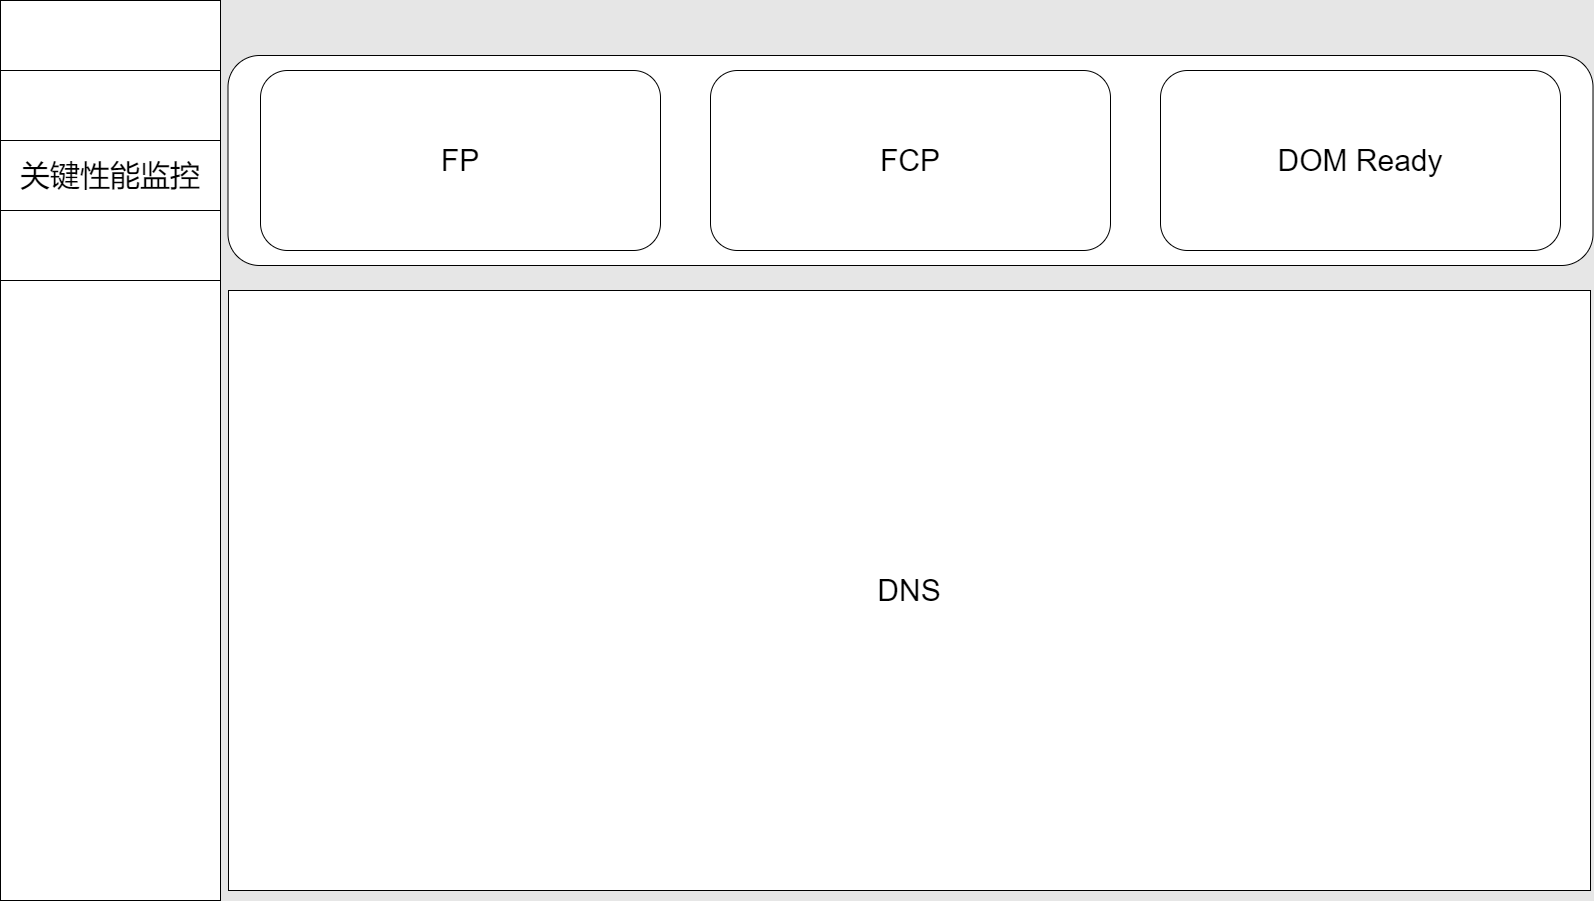

The diagram above was exported from draw.io. Its source (the exported page's mxGraphModel, read from the mxfile embedded in the PNG):
<mxGraphModel dx="1038" dy="556" grid="1" gridSize="10" guides="1" tooltips="1" connect="1" arrows="1" fold="1" page="1" pageScale="1" pageWidth="1600" pageHeight="900" background="#E6E6E6" math="0" shadow="0">
  <root>
    <mxCell id="0" />
    <mxCell id="1" parent="0" />
    <mxCell id="7nOHaNozugWScc_BQvX0-1" value="" style="rounded=1;whiteSpace=wrap;html=1;strokeWidth=1;fillColor=default;" parent="1" vertex="1">
      <mxGeometry x="227.5" y="55" width="1365" height="210" as="geometry" />
    </mxCell>
    <mxCell id="7nOHaNozugWScc_BQvX0-4" value="" style="rounded=0;whiteSpace=wrap;html=1;strokeWidth=1;fillColor=default;" parent="1" vertex="1">
      <mxGeometry width="220" height="900" as="geometry" />
    </mxCell>
    <mxCell id="7nOHaNozugWScc_BQvX0-7" value="" style="rounded=0;whiteSpace=wrap;html=1;strokeWidth=1;fillColor=none;" parent="1" vertex="1">
      <mxGeometry y="70" width="220" height="70" as="geometry" />
    </mxCell>
    <mxCell id="7nOHaNozugWScc_BQvX0-8" value="&lt;span style=&quot;font-size: 30px;&quot;&gt;关键性能监控&lt;/span&gt;" style="rounded=0;whiteSpace=wrap;html=1;strokeWidth=1;fillColor=none;" parent="1" vertex="1">
      <mxGeometry y="140" width="220" height="70" as="geometry" />
    </mxCell>
    <mxCell id="7nOHaNozugWScc_BQvX0-9" value="" style="rounded=0;whiteSpace=wrap;html=1;strokeWidth=1;fillColor=none;" parent="1" vertex="1">
      <mxGeometry y="210" width="220" height="70" as="geometry" />
    </mxCell>
    <mxCell id="nrfW8snkY_io7Ssnlkqx-1" value="FP" style="rounded=1;whiteSpace=wrap;html=1;fontSize=30;strokeWidth=1;fillColor=default;" parent="1" vertex="1">
      <mxGeometry x="260" y="70" width="400" height="180" as="geometry" />
    </mxCell>
    <mxCell id="nrfW8snkY_io7Ssnlkqx-2" value="FCP" style="rounded=1;whiteSpace=wrap;html=1;fontSize=30;strokeWidth=1;fillColor=default;" parent="1" vertex="1">
      <mxGeometry x="710" y="70" width="400" height="180" as="geometry" />
    </mxCell>
    <mxCell id="nrfW8snkY_io7Ssnlkqx-3" value="DOM Ready" style="rounded=1;whiteSpace=wrap;html=1;fontSize=30;strokeWidth=1;fillColor=default;" parent="1" vertex="1">
      <mxGeometry x="1160" y="70" width="400" height="180" as="geometry" />
    </mxCell>
    <mxCell id="nrfW8snkY_io7Ssnlkqx-4" value="DNS" style="rounded=0;whiteSpace=wrap;html=1;fontSize=30;strokeWidth=1;fillColor=default;" parent="1" vertex="1">
      <mxGeometry x="228" y="290" width="1362" height="600" as="geometry" />
    </mxCell>
  </root>
</mxGraphModel>